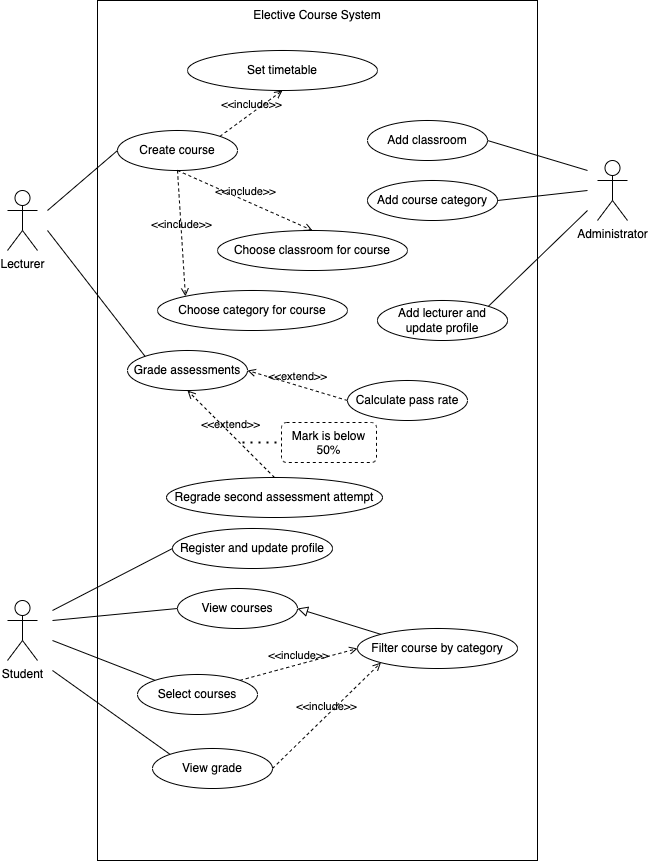

The diagram above was exported from draw.io. Its source (the exported page's mxGraphModel, read from the mxfile embedded in the PNG):
<mxGraphModel dx="643" dy="311" grid="1" gridSize="10" guides="1" tooltips="1" connect="1" arrows="1" fold="1" page="1" pageScale="1" pageWidth="850" pageHeight="1100" background="#ffffff" math="0" shadow="0">
  <root>
    <mxCell id="0" />
    <mxCell id="1" parent="0" />
    <mxCell id="19" value="" style="rounded=0;whiteSpace=wrap;html=1;" parent="1" vertex="1">
      <mxGeometry x="205" y="110" width="440" height="860" as="geometry" />
    </mxCell>
    <mxCell id="20" value="Elective Course System" style="text;html=1;align=center;verticalAlign=middle;whiteSpace=wrap;rounded=0;" parent="1" vertex="1">
      <mxGeometry x="355" y="110" width="140" height="30" as="geometry" />
    </mxCell>
    <mxCell id="22" value="Administrator" style="shape=umlActor;verticalLabelPosition=bottom;verticalAlign=top;html=1;outlineConnect=0;" parent="1" vertex="1">
      <mxGeometry x="705" y="270" width="30" height="60" as="geometry" />
    </mxCell>
    <mxCell id="23" value="Lecturer" style="shape=umlActor;verticalLabelPosition=bottom;verticalAlign=top;html=1;outlineConnect=0;" parent="1" vertex="1">
      <mxGeometry x="115" y="300" width="30" height="60" as="geometry" />
    </mxCell>
    <mxCell id="24" value="Student" style="shape=umlActor;verticalLabelPosition=bottom;verticalAlign=top;html=1;outlineConnect=0;" parent="1" vertex="1">
      <mxGeometry x="115" y="710" width="30" height="60" as="geometry" />
    </mxCell>
    <mxCell id="26" value="Add classroom" style="ellipse;whiteSpace=wrap;html=1;" parent="1" vertex="1">
      <mxGeometry x="475" y="230" width="120" height="40" as="geometry" />
    </mxCell>
    <mxCell id="27" value="Add course category" style="ellipse;whiteSpace=wrap;html=1;" parent="1" vertex="1">
      <mxGeometry x="475" y="290" width="130" height="40" as="geometry" />
    </mxCell>
    <mxCell id="28" value="Create course" style="ellipse;whiteSpace=wrap;html=1;" parent="1" vertex="1">
      <mxGeometry x="225" y="240" width="120" height="40" as="geometry" />
    </mxCell>
    <mxCell id="29" value="Choose classroom for course" style="ellipse;whiteSpace=wrap;html=1;" parent="1" vertex="1">
      <mxGeometry x="325" y="340" width="190" height="40" as="geometry" />
    </mxCell>
    <mxCell id="30" value="Choose category for course" style="ellipse;whiteSpace=wrap;html=1;" parent="1" vertex="1">
      <mxGeometry x="265" y="400" width="190" height="40" as="geometry" />
    </mxCell>
    <mxCell id="31" value="Grade assessments" style="ellipse;whiteSpace=wrap;html=1;" parent="1" vertex="1">
      <mxGeometry x="235" y="460" width="120" height="40" as="geometry" />
    </mxCell>
    <mxCell id="32" value="View courses" style="ellipse;whiteSpace=wrap;html=1;" parent="1" vertex="1">
      <mxGeometry x="285" y="698" width="120" height="40" as="geometry" />
    </mxCell>
    <mxCell id="33" value="Filter course by category" style="ellipse;whiteSpace=wrap;html=1;" parent="1" vertex="1">
      <mxGeometry x="465" y="738" width="160" height="40" as="geometry" />
    </mxCell>
    <mxCell id="34" value="Select courses" style="ellipse;whiteSpace=wrap;html=1;" parent="1" vertex="1">
      <mxGeometry x="245" y="784" width="120" height="40" as="geometry" />
    </mxCell>
    <mxCell id="35" value="Register and update profile" style="ellipse;whiteSpace=wrap;html=1;" parent="1" vertex="1">
      <mxGeometry x="280" y="638" width="160" height="40" as="geometry" />
    </mxCell>
    <mxCell id="37" value="View grade" style="ellipse;whiteSpace=wrap;html=1;" parent="1" vertex="1">
      <mxGeometry x="260" y="858" width="120" height="40" as="geometry" />
    </mxCell>
    <mxCell id="39" value="" style="endArrow=none;html=1;entryX=0;entryY=0.5;entryDx=0;entryDy=0;" parent="1" target="28" edge="1">
      <mxGeometry width="50" height="50" relative="1" as="geometry">
        <mxPoint x="155" y="320" as="sourcePoint" />
        <mxPoint x="415" y="440" as="targetPoint" />
      </mxGeometry>
    </mxCell>
    <mxCell id="40" value="" style="endArrow=none;html=1;entryX=0;entryY=0;entryDx=0;entryDy=0;" parent="1" target="31" edge="1">
      <mxGeometry width="50" height="50" relative="1" as="geometry">
        <mxPoint x="155" y="340" as="sourcePoint" />
        <mxPoint x="225" y="340" as="targetPoint" />
      </mxGeometry>
    </mxCell>
    <mxCell id="42" value="&amp;lt;&amp;lt;include&amp;gt;&amp;gt;" style="html=1;verticalAlign=bottom;labelBackgroundColor=none;endArrow=open;endFill=0;dashed=1;exitX=0.5;exitY=1;exitDx=0;exitDy=0;entryX=0.5;entryY=0;entryDx=0;entryDy=0;" parent="1" source="28" target="29" edge="1">
      <mxGeometry width="160" relative="1" as="geometry">
        <mxPoint x="230" y="328.89" as="sourcePoint" />
        <mxPoint x="390" y="328.89" as="targetPoint" />
      </mxGeometry>
    </mxCell>
    <mxCell id="43" value="&amp;lt;&amp;lt;include&amp;gt;&amp;gt;" style="html=1;verticalAlign=bottom;labelBackgroundColor=none;endArrow=open;endFill=0;dashed=1;exitX=0.5;exitY=1;exitDx=0;exitDy=0;entryX=0;entryY=0;entryDx=0;entryDy=0;" parent="1" source="28" target="30" edge="1">
      <mxGeometry width="160" relative="1" as="geometry">
        <mxPoint x="260" y="390" as="sourcePoint" />
        <mxPoint x="420" y="390" as="targetPoint" />
      </mxGeometry>
    </mxCell>
    <mxCell id="44" value="" style="endArrow=none;html=1;exitX=1;exitY=0.5;exitDx=0;exitDy=0;" parent="1" source="26" edge="1">
      <mxGeometry width="50" height="50" relative="1" as="geometry">
        <mxPoint x="585" y="380" as="sourcePoint" />
        <mxPoint x="695" y="280" as="targetPoint" />
      </mxGeometry>
    </mxCell>
    <mxCell id="45" value="" style="endArrow=none;html=1;exitX=1;exitY=0.5;exitDx=0;exitDy=0;" parent="1" source="27" edge="1">
      <mxGeometry width="50" height="50" relative="1" as="geometry">
        <mxPoint x="405" y="490" as="sourcePoint" />
        <mxPoint x="695" y="300" as="targetPoint" />
      </mxGeometry>
    </mxCell>
    <mxCell id="47" value="" style="endArrow=none;html=1;entryX=0;entryY=0.5;entryDx=0;entryDy=0;" parent="1" target="35" edge="1">
      <mxGeometry width="50" height="50" relative="1" as="geometry">
        <mxPoint x="160" y="720" as="sourcePoint" />
        <mxPoint x="445" y="550" as="targetPoint" />
      </mxGeometry>
    </mxCell>
    <mxCell id="48" value="" style="endArrow=none;html=1;entryX=0;entryY=0.5;entryDx=0;entryDy=0;" parent="1" target="32" edge="1">
      <mxGeometry width="50" height="50" relative="1" as="geometry">
        <mxPoint x="160" y="730" as="sourcePoint" />
        <mxPoint x="445" y="580" as="targetPoint" />
      </mxGeometry>
    </mxCell>
    <mxCell id="50" value="&amp;lt;&amp;lt;include&amp;gt;&amp;gt;" style="html=1;verticalAlign=bottom;labelBackgroundColor=none;endArrow=open;endFill=0;dashed=1;exitX=1;exitY=0;exitDx=0;exitDy=0;entryX=0;entryY=0.5;entryDx=0;entryDy=0;" parent="1" source="34" target="33" edge="1">
      <mxGeometry width="160" relative="1" as="geometry">
        <mxPoint x="345" y="660" as="sourcePoint" />
        <mxPoint x="505" y="660" as="targetPoint" />
      </mxGeometry>
    </mxCell>
    <mxCell id="51" value="" style="endArrow=none;html=1;entryX=0;entryY=0;entryDx=0;entryDy=0;" parent="1" target="34" edge="1">
      <mxGeometry width="50" height="50" relative="1" as="geometry">
        <mxPoint x="160" y="750" as="sourcePoint" />
        <mxPoint x="445" y="580" as="targetPoint" />
      </mxGeometry>
    </mxCell>
    <mxCell id="53" value="" style="endArrow=none;html=1;entryX=0;entryY=0;entryDx=0;entryDy=0;" parent="1" target="37" edge="1">
      <mxGeometry width="50" height="50" relative="1" as="geometry">
        <mxPoint x="160" y="780" as="sourcePoint" />
        <mxPoint x="445" y="750" as="targetPoint" />
      </mxGeometry>
    </mxCell>
    <mxCell id="60" value="" style="endArrow=block;html=1;rounded=0;align=center;verticalAlign=bottom;endFill=0;labelBackgroundColor=none;endSize=8;exitX=0;exitY=0;exitDx=0;exitDy=0;entryX=1;entryY=0.5;entryDx=0;entryDy=0;" parent="1" source="33" target="32" edge="1">
      <mxGeometry relative="1" as="geometry">
        <mxPoint x="455" y="560" as="sourcePoint" />
        <mxPoint x="615" y="560" as="targetPoint" />
      </mxGeometry>
    </mxCell>
    <mxCell id="61" value="" style="resizable=0;html=1;align=center;verticalAlign=top;labelBackgroundColor=none;" parent="60" connectable="0" vertex="1">
      <mxGeometry relative="1" as="geometry" />
    </mxCell>
    <mxCell id="62" value="&amp;lt;&amp;lt;include&amp;gt;&amp;gt;" style="html=1;verticalAlign=bottom;labelBackgroundColor=none;endArrow=open;endFill=0;dashed=1;exitX=1;exitY=0.5;exitDx=0;exitDy=0;entryX=0;entryY=1;entryDx=0;entryDy=0;" parent="1" source="37" target="33" edge="1">
      <mxGeometry width="160" relative="1" as="geometry">
        <mxPoint x="357" y="692" as="sourcePoint" />
        <mxPoint x="475" y="660" as="targetPoint" />
      </mxGeometry>
    </mxCell>
    <mxCell id="63" value="Set timetable" style="ellipse;whiteSpace=wrap;html=1;" parent="1" vertex="1">
      <mxGeometry x="295" y="160" width="190" height="40" as="geometry" />
    </mxCell>
    <mxCell id="64" value="&amp;lt;&amp;lt;include&amp;gt;&amp;gt;" style="html=1;verticalAlign=bottom;labelBackgroundColor=none;endArrow=open;endFill=0;dashed=1;exitX=1;exitY=0;exitDx=0;exitDy=0;entryX=0.5;entryY=1;entryDx=0;entryDy=0;" parent="1" source="28" target="63" edge="1">
      <mxGeometry width="160" relative="1" as="geometry">
        <mxPoint x="295" y="290" as="sourcePoint" />
        <mxPoint x="430" y="350" as="targetPoint" />
      </mxGeometry>
    </mxCell>
    <mxCell id="65" value="Add lecturer and update profile" style="ellipse;whiteSpace=wrap;html=1;" parent="1" vertex="1">
      <mxGeometry x="485" y="410" width="130" height="40" as="geometry" />
    </mxCell>
    <mxCell id="66" value="" style="endArrow=none;html=1;exitX=1;exitY=0;exitDx=0;exitDy=0;" parent="1" source="65" edge="1">
      <mxGeometry width="50" height="50" relative="1" as="geometry">
        <mxPoint x="515" y="390" as="sourcePoint" />
        <mxPoint x="695" y="320" as="targetPoint" />
      </mxGeometry>
    </mxCell>
    <mxCell id="67" value="Calculate pass rate" style="ellipse;whiteSpace=wrap;html=1;" parent="1" vertex="1">
      <mxGeometry x="455" y="490" width="120" height="40" as="geometry" />
    </mxCell>
    <mxCell id="68" value="&amp;lt;&amp;lt;extend&amp;gt;&amp;gt;" style="html=1;verticalAlign=bottom;labelBackgroundColor=none;endArrow=open;endFill=0;dashed=1;exitX=0;exitY=0.5;exitDx=0;exitDy=0;entryX=1;entryY=0.5;entryDx=0;entryDy=0;" parent="1" source="67" target="31" edge="1">
      <mxGeometry width="160" relative="1" as="geometry">
        <mxPoint x="455" y="540" as="sourcePoint" />
        <mxPoint x="615" y="540" as="targetPoint" />
      </mxGeometry>
    </mxCell>
    <mxCell id="69" value="Regrade second assessment attempt" style="ellipse;whiteSpace=wrap;html=1;" vertex="1" parent="1">
      <mxGeometry x="274" y="587" width="216" height="40" as="geometry" />
    </mxCell>
    <mxCell id="70" value="&amp;lt;&amp;lt;extend&amp;gt;&amp;gt;" style="html=1;verticalAlign=bottom;labelBackgroundColor=none;endArrow=open;endFill=0;dashed=1;exitX=0.5;exitY=0;exitDx=0;exitDy=0;entryX=0.5;entryY=1;entryDx=0;entryDy=0;" edge="1" parent="1" source="69" target="31">
      <mxGeometry width="160" relative="1" as="geometry">
        <mxPoint x="440" y="555" as="sourcePoint" />
        <mxPoint x="340" y="525" as="targetPoint" />
      </mxGeometry>
    </mxCell>
    <mxCell id="71" value="Mark is below 50%" style="html=1;align=center;verticalAlign=top;rounded=1;absoluteArcSize=1;arcSize=10;dashed=1;whiteSpace=wrap;" vertex="1" parent="1">
      <mxGeometry x="389" y="532" width="95" height="40" as="geometry" />
    </mxCell>
    <mxCell id="73" value="" style="endArrow=none;dashed=1;html=1;dashPattern=1 3;strokeWidth=2;entryX=0;entryY=0.5;entryDx=0;entryDy=0;" edge="1" parent="1" target="71">
      <mxGeometry width="50" height="50" relative="1" as="geometry">
        <mxPoint x="350" y="552" as="sourcePoint" />
        <mxPoint x="490" y="580" as="targetPoint" />
      </mxGeometry>
    </mxCell>
  </root>
</mxGraphModel>